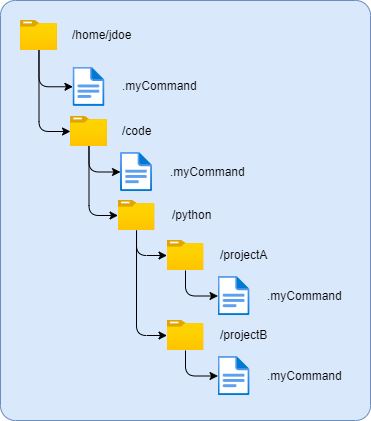

The diagram above was exported from draw.io. Its source (the exported page's mxGraphModel, read from the mxfile embedded in the PNG):
<mxGraphModel dx="1044" dy="528" grid="1" gridSize="10" guides="1" tooltips="1" connect="1" arrows="1" fold="1" page="1" pageScale="1" pageWidth="850" pageHeight="1100" math="0" shadow="0">
  <root>
    <mxCell id="0" />
    <mxCell id="1" parent="0" />
    <mxCell id="3" value="" style="rounded=1;whiteSpace=wrap;html=1;arcSize=4;fillColor=#dae8fc;strokeColor=#6c8ebf;" parent="1" vertex="1">
      <mxGeometry x="50" y="40" width="370" height="420" as="geometry" />
    </mxCell>
    <mxCell id="42" style="edgeStyle=orthogonalEdgeStyle;html=1;exitX=0.5;exitY=1;exitDx=0;exitDy=0;exitPerimeter=0;entryX=0;entryY=0.5;entryDx=0;entryDy=0;entryPerimeter=0;elbow=vertical;" parent="1" source="2" target="7" edge="1">
      <mxGeometry relative="1" as="geometry" />
    </mxCell>
    <mxCell id="43" style="edgeStyle=orthogonalEdgeStyle;html=1;exitX=0.5;exitY=1;exitDx=0;exitDy=0;exitPerimeter=0;entryX=0;entryY=0.5;entryDx=0;entryDy=0;entryPerimeter=0;elbow=vertical;" parent="1" source="2" target="33" edge="1">
      <mxGeometry relative="1" as="geometry" />
    </mxCell>
    <mxCell id="2" value="" style="aspect=fixed;html=1;points=[[0,0.5,0,0,0],[0.5,1,0,0,0]];align=center;image;fontSize=12;image=img/lib/azure2/general/Folder_Blank.svg;" parent="1" vertex="1">
      <mxGeometry x="70" y="60" width="36.96" height="30" as="geometry" />
    </mxCell>
    <mxCell id="4" value="/home/jdoe" style="text;html=1;strokeColor=none;fillColor=none;align=left;verticalAlign=middle;whiteSpace=wrap;rounded=0;" parent="1" vertex="1">
      <mxGeometry x="120" y="60" width="100" height="30" as="geometry" />
    </mxCell>
    <mxCell id="6" value="/code" style="text;html=1;strokeColor=none;fillColor=none;align=left;verticalAlign=middle;whiteSpace=wrap;rounded=0;" parent="1" vertex="1">
      <mxGeometry x="170" y="156" width="100" height="30" as="geometry" />
    </mxCell>
    <mxCell id="7" value="" style="aspect=fixed;html=1;points=[[0,0.5,0,0,0]];align=center;image;fontSize=12;image=img/lib/azure2/general/File.svg;" parent="1" vertex="1">
      <mxGeometry x="122.45" y="106.5" width="32.06" height="39.5" as="geometry" />
    </mxCell>
    <mxCell id="12" value="/python" style="text;html=1;strokeColor=none;fillColor=none;align=left;verticalAlign=middle;whiteSpace=wrap;rounded=0;" parent="1" vertex="1">
      <mxGeometry x="220" y="240" width="100" height="30" as="geometry" />
    </mxCell>
    <mxCell id="15" value=".myCommand" style="text;html=1;strokeColor=none;fillColor=none;align=left;verticalAlign=middle;whiteSpace=wrap;rounded=0;" parent="1" vertex="1">
      <mxGeometry x="170" y="111.25" width="100" height="30" as="geometry" />
    </mxCell>
    <mxCell id="16" value=".myCommand" style="text;html=1;strokeColor=none;fillColor=none;align=left;verticalAlign=middle;whiteSpace=wrap;rounded=0;" parent="1" vertex="1">
      <mxGeometry x="217.55" y="196.5" width="100" height="30" as="geometry" />
    </mxCell>
    <mxCell id="26" value="/projectA" style="text;html=1;strokeColor=none;fillColor=none;align=left;verticalAlign=middle;whiteSpace=wrap;rounded=0;" parent="1" vertex="1">
      <mxGeometry x="267.55" y="280" width="100" height="30" as="geometry" />
    </mxCell>
    <mxCell id="28" value=".myCommand" style="text;html=1;strokeColor=none;fillColor=none;align=left;verticalAlign=middle;whiteSpace=wrap;rounded=0;" parent="1" vertex="1">
      <mxGeometry x="315.1" y="320.5" width="100" height="30" as="geometry" />
    </mxCell>
    <mxCell id="29" value="/projectB" style="text;html=1;strokeColor=none;fillColor=none;align=left;verticalAlign=middle;whiteSpace=wrap;rounded=0;" parent="1" vertex="1">
      <mxGeometry x="267.55" y="360" width="100" height="30" as="geometry" />
    </mxCell>
    <mxCell id="32" value=".myCommand" style="text;html=1;strokeColor=none;fillColor=none;align=left;verticalAlign=middle;whiteSpace=wrap;rounded=0;" parent="1" vertex="1">
      <mxGeometry x="315.1" y="400.5" width="100" height="30" as="geometry" />
    </mxCell>
    <mxCell id="44" style="edgeStyle=orthogonalEdgeStyle;html=1;exitX=0.5;exitY=1;exitDx=0;exitDy=0;exitPerimeter=0;entryX=0;entryY=0.5;entryDx=0;entryDy=0;entryPerimeter=0;elbow=vertical;" parent="1" source="33" target="39" edge="1">
      <mxGeometry relative="1" as="geometry" />
    </mxCell>
    <mxCell id="45" style="edgeStyle=orthogonalEdgeStyle;html=1;exitX=0.5;exitY=1;exitDx=0;exitDy=0;exitPerimeter=0;entryX=0;entryY=0.5;entryDx=0;entryDy=0;entryPerimeter=0;elbow=vertical;" parent="1" source="33" target="34" edge="1">
      <mxGeometry relative="1" as="geometry" />
    </mxCell>
    <mxCell id="33" value="" style="aspect=fixed;html=1;points=[[0,0.5,0,0,0],[0.5,1,0,0,0]];align=center;image;fontSize=12;image=img/lib/azure2/general/Folder_Blank.svg;" parent="1" vertex="1">
      <mxGeometry x="120" y="156" width="36.96" height="30" as="geometry" />
    </mxCell>
    <mxCell id="46" style="edgeStyle=orthogonalEdgeStyle;html=1;exitX=0.5;exitY=1;exitDx=0;exitDy=0;exitPerimeter=0;entryX=0;entryY=0.5;entryDx=0;entryDy=0;entryPerimeter=0;elbow=vertical;" parent="1" source="34" target="35" edge="1">
      <mxGeometry relative="1" as="geometry" />
    </mxCell>
    <mxCell id="47" style="edgeStyle=orthogonalEdgeStyle;html=1;exitX=0.5;exitY=1;exitDx=0;exitDy=0;exitPerimeter=0;entryX=0;entryY=0.5;entryDx=0;entryDy=0;entryPerimeter=0;elbow=vertical;" parent="1" source="34" target="37" edge="1">
      <mxGeometry relative="1" as="geometry" />
    </mxCell>
    <mxCell id="34" value="" style="aspect=fixed;html=1;points=[[0,0.5,0,0,0],[0.5,1,0,0,0]];align=center;image;fontSize=12;image=img/lib/azure2/general/Folder_Blank.svg;" parent="1" vertex="1">
      <mxGeometry x="167.55" y="240" width="36.96" height="30" as="geometry" />
    </mxCell>
    <mxCell id="48" style="edgeStyle=orthogonalEdgeStyle;html=1;exitX=0.5;exitY=1;exitDx=0;exitDy=0;exitPerimeter=0;entryX=0;entryY=0.5;entryDx=0;entryDy=0;entryPerimeter=0;elbow=vertical;" parent="1" source="35" target="40" edge="1">
      <mxGeometry relative="1" as="geometry" />
    </mxCell>
    <mxCell id="35" value="" style="aspect=fixed;html=1;points=[[0,0.5,0,0,0],[0.5,1,0,0,0]];align=center;image;fontSize=12;image=img/lib/azure2/general/Folder_Blank.svg;" parent="1" vertex="1">
      <mxGeometry x="216.52" y="280" width="36.96" height="30" as="geometry" />
    </mxCell>
    <mxCell id="49" style="edgeStyle=orthogonalEdgeStyle;html=1;exitX=0.5;exitY=1;exitDx=0;exitDy=0;exitPerimeter=0;entryX=0;entryY=0.5;entryDx=0;entryDy=0;entryPerimeter=0;elbow=vertical;" parent="1" source="37" target="41" edge="1">
      <mxGeometry relative="1" as="geometry" />
    </mxCell>
    <mxCell id="37" value="" style="aspect=fixed;html=1;points=[[0,0.5,0,0,0],[0.5,1,0,0,0]];align=center;image;fontSize=12;image=img/lib/azure2/general/Folder_Blank.svg;" parent="1" vertex="1">
      <mxGeometry x="216.52" y="360" width="36.96" height="30" as="geometry" />
    </mxCell>
    <mxCell id="39" value="" style="aspect=fixed;html=1;points=[[0,0.5,0,0,0]];align=center;image;fontSize=12;image=img/lib/azure2/general/File.svg;" parent="1" vertex="1">
      <mxGeometry x="170" y="191.75" width="32.06" height="39.5" as="geometry" />
    </mxCell>
    <mxCell id="40" value="" style="aspect=fixed;html=1;points=[[0,0.5,0,0,0]];align=center;image;fontSize=12;image=img/lib/azure2/general/File.svg;" parent="1" vertex="1">
      <mxGeometry x="267.55" y="315.75" width="32.06" height="39.5" as="geometry" />
    </mxCell>
    <mxCell id="41" value="" style="aspect=fixed;html=1;points=[[0,0.5,0,0,0]];align=center;image;fontSize=12;image=img/lib/azure2/general/File.svg;" parent="1" vertex="1">
      <mxGeometry x="267.55" y="395.75" width="32.06" height="39.5" as="geometry" />
    </mxCell>
  </root>
</mxGraphModel>